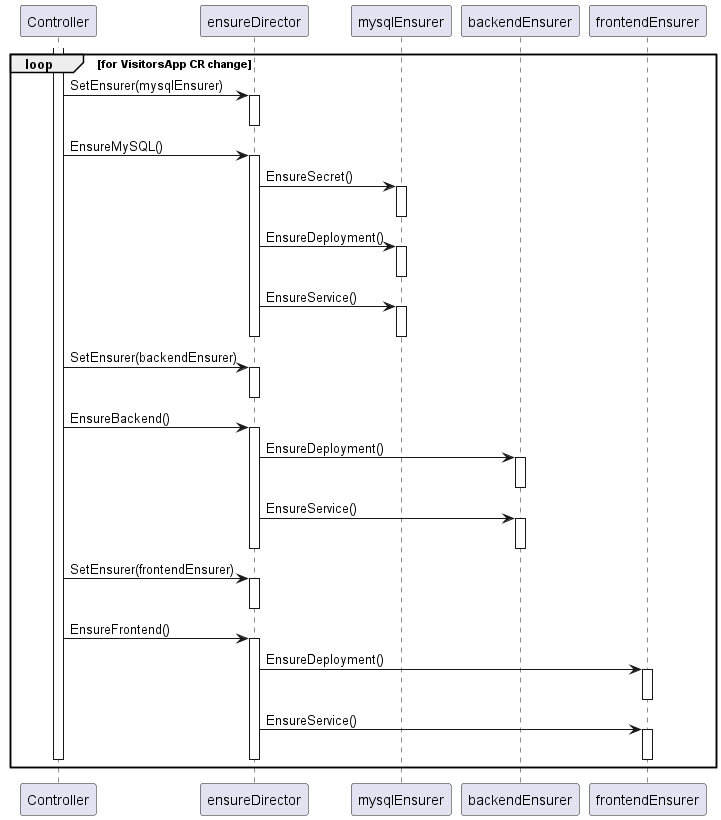

The diagram above was rendered by PlantUML. Its source (embedded in the PNG):
@startuml
'https://plantuml.com/sequence-diagram

loop for VisitorsApp CR change
    activate Controller

    Controller -> ensureDirector: SetEnsurer(mysqlEnsurer)
    activate ensureDirector
    deactivate ensureDirector

    Controller -> ensureDirector: EnsureMySQL()
    activate ensureDirector

    ensureDirector -> mysqlEnsurer: EnsureSecret()
    activate mysqlEnsurer
    deactivate mysqlEnsurer

    ensureDirector -> mysqlEnsurer: EnsureDeployment()
    activate mysqlEnsurer
    deactivate mysqlEnsurer

    ensureDirector -> mysqlEnsurer: EnsureService()
    activate mysqlEnsurer
    deactivate mysqlEnsurer

    deactivate ensureDirector



    Controller -> ensureDirector: SetEnsurer(backendEnsurer)
    activate ensureDirector
    deactivate ensureDirector

    Controller -> ensureDirector: EnsureBackend()
    activate ensureDirector

    ensureDirector -> backendEnsurer: EnsureDeployment()
    activate backendEnsurer
    deactivate backendEnsurer

    ensureDirector -> backendEnsurer: EnsureService()
    activate backendEnsurer
    deactivate backendEnsurer

    deactivate ensureDirector


    Controller -> ensureDirector: SetEnsurer(frontendEnsurer)
    activate ensureDirector
    deactivate ensureDirector

    Controller -> ensureDirector: EnsureFrontend()
    activate ensureDirector

    ensureDirector -> frontendEnsurer: EnsureDeployment()
    activate frontendEnsurer
    deactivate frontendEnsurer

    ensureDirector -> frontendEnsurer: EnsureService()
    activate frontendEnsurer
    deactivate frontendEnsurer

    deactivate ensureDirector


    deactivate Controller
end
@enduml